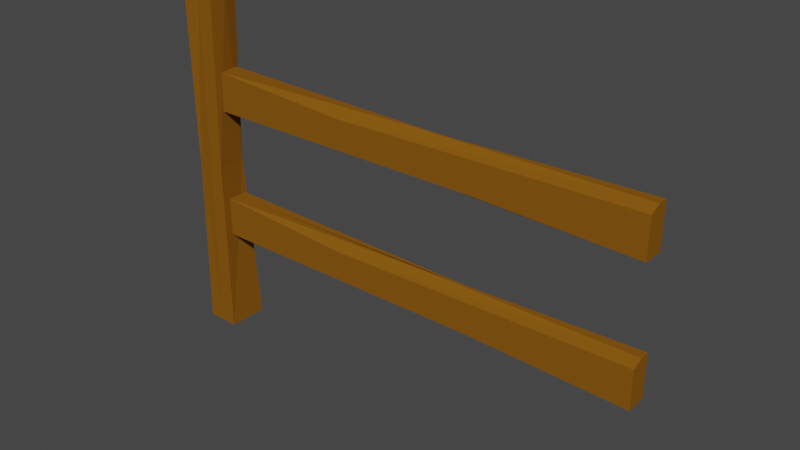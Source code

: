 # Source: fence-normal.blend  (saved by Blender 2.83.19; exported with 4.5.12 LTS)
import bpy
from mathutils import Matrix  # noqa: F401  (used for matrix-valued properties, if any)

bpy.ops.wm.read_factory_settings(use_empty=True)
scene = bpy.context.scene
scene.name = 'Scene'

# ---- collections
col_collection = bpy.data.collections.new('Collection'); scene.collection.children.link(col_collection)

# ---- materials (node trees are filled in below, after node groups)
mat_fencematerial1 = bpy.data.materials.new('FenceMaterial1')
mat_fencematerial1.alpha_threshold = 0.0
mat_fencematerial1.use_transparent_shadow = False
mat_fencematerial1.line_color = (0.0, 0.0, 0.0, 1.0)

# ---- material node trees
mat_fencematerial1.use_nodes = True; mat_fencematerial1.node_tree.nodes.clear()
_N = mat_fencematerial1.node_tree.nodes; _L = mat_fencematerial1.node_tree.links
n0 = _N.new('ShaderNodeOutputMaterial'); n0.name = 'Material Output'; n0.location = (300, 300)
n1 = _N.new('ShaderNodeBsdfPrincipled'); n1.name = 'Principled BSDF'; n1.location = (10, 300)
n1.distribution = 'GGX'
n1.subsurface_method = 'BURLEY'
n1.inputs[0].default_value = (0.233, 0.09181, 0.007357, 1.0)
n1.inputs[2].default_value = 1.0
n1.inputs[3].default_value = 1.45
n1.inputs[13].default_value = 0.0
n1.inputs[20].default_value = 0.0
n1.inputs[27].default_value = (0.0, 0.0, 0.0, 1.0)
n1.inputs[28].default_value = 1.0
_L.new(n1.outputs[0], n0.inputs[0])
n0.is_active_output = True

# ---- world
world_world = bpy.data.worlds.new('World'); scene.world = world_world
world_world.use_nodes = True; world_world.node_tree.nodes.clear()
_N = world_world.node_tree.nodes; _L = world_world.node_tree.links
n0 = _N.new('ShaderNodeOutputWorld'); n0.name = 'World Output'; n0.location = (300, 300)
n1 = _N.new('ShaderNodeBackground'); n1.name = 'Background'; n1.location = (10, 300)
n1.inputs[0].default_value = (0.05088, 0.05088, 0.05088, 1.0)
_L.new(n1.outputs[0], n0.inputs[0])
n0.is_active_output = True
world_world.color = (0.05088, 0.05088, 0.05088)
world_world.use_sun_shadow = False
world_world.sun_shadow_jitter_overblur = 0.0

# ---- meshes
me_cube_001 = bpy.data.meshes.new('Cube.001')
me_cube_001.from_pydata([(1.563, 0.1143, 1.0), (1.563, 0.1143, -1.0), (1.563, -0.1143, 0.7655), (1.563, -0.1143, -1.0), (-1.563, 0.1143, 1.0), (-1.563, 0.1143, -1.0), (-1.563, -0.1143, 1.0), (-1.614, -0.1143, -0.8003), (-1.563, 0.0, -1.0), (-1.192e-07, 0.1143, -0.7163), (1.563, 0.1143, 0.0), (-1.563, -0.1143, 0.0), (1.563, -0.1143, 0.0), (-1.563, 0.1143, 0.0), (-0.5412, -0.1143, 0.5614), (1.563, 0.0, 1.0), (0.4474, -0.1143, -0.7796), (-1.563, 0.0, 1.0), (0.5033, 0.1143, 0.7319), (1.563, 0.0, -1.0), (0.0, 0.1143, 0.0), (1.563, 0.0, 0.0), (-5.96e-08, 0.0, -1.0), (-1.563, 0.0, 0.0), (-1.192e-07, -0.1143, 0.0), (-5.96e-08, 0.0, 1.0)], [], [(25, 17, 6, 14), (24, 14, 6, 11), (23, 17, 4, 13), (22, 19, 3, 16), (21, 15, 2, 12), (20, 18, 0, 10), (9, 20, 10, 1), (5, 13, 20, 9), (13, 4, 18, 20), (19, 21, 12, 3), (1, 10, 21, 19), (10, 0, 15, 21), (8, 22, 16, 7), (5, 9, 22, 8), (9, 1, 19, 22), (8, 23, 13, 5), (7, 11, 23, 8), (11, 6, 17, 23), (16, 24, 11, 7), (3, 12, 24, 16), (12, 2, 14, 24), (15, 25, 14, 2), (0, 18, 25, 15), (18, 4, 17, 25)])
_uv = me_cube_001.uv_layers.new(name='UVMap')
_uv.uv.foreach_set('vector', [0.75, 0.625, 0.875, 0.625, 0.875, 0.75, 0.75, 0.75, 0.5, 0.875, 0.625, 0.875, 0.625, 1.0, 0.5, 1.0, 0.5, 0.125, 0.625, 0.125, 0.625, 0.25, 0.5, 0.25, 0.25, 0.625, 0.375, 0.625, 0.375, 0.75, 0.25, 0.75, 0.5, 0.625, 0.625, 0.625, 0.625, 0.75, 0.5, 0.75, 0.5, 0.375, 0.625, 0.375, 0.625, 0.5, 0.5, 0.5, 0.375, 0.375, 0.5, 0.375, 0.5, 0.5, 0.375, 0.5, 0.375, 0.25, 0.5, 0.25, 0.5, 0.375, 0.375, 0.375, 0.5, 0.25, 0.625, 0.25, 0.625, 0.375, 0.5, 0.375, 0.375, 0.625, 0.5, 0.625, 0.5, 0.75, 0.375, 0.75, 0.375, 0.5, 0.5, 0.5, 0.5, 0.625, 0.375, 0.625, 0.5, 0.5, 0.625, 0.5, 0.625, 0.625, 0.5, 0.625, 0.125, 0.625, 0.25, 0.625, 0.25, 0.75, 0.125, 0.75, 0.125, 0.5, 0.25, 0.5, 0.25, 0.625, 0.125, 0.625, 0.25, 0.5, 0.375, 0.5, 0.375, 0.625, 0.25, 0.625, 0.375, 0.125, 0.5, 0.125, 0.5, 0.25, 0.375, 0.25, 0.375, 0.0, 0.5, 0.0, 0.5, 0.125, 0.375, 0.125, 0.5, 0.0, 0.625, 0.0, 0.625, 0.125, 0.5, 0.125, 0.375, 0.875, 0.5, 0.875, 0.5, 1.0, 0.375, 1.0, 0.375, 0.75, 0.5, 0.75, 0.5, 0.875, 0.375, 0.875, 0.5, 0.75, 0.625, 0.75, 0.625, 0.875, 0.5, 0.875, 0.625, 0.625, 0.75, 0.625, 0.75, 0.75, 0.625, 0.75, 0.625, 0.5, 0.75, 0.5, 0.75, 0.625, 0.625, 0.625, 0.75, 0.5, 0.875, 0.5, 0.875, 0.625, 0.75, 0.625])
me_cube_001.materials.append(mat_fencematerial1)
me_cube_001.use_remesh_preserve_volume = False
me_cube_001.use_remesh_preserve_attributes = False
me_cube_001.use_mirror_vertex_groups = False
me_cube_001.update()
me_cube_003 = bpy.data.meshes.new('Cube.003')
me_cube_003.from_pydata([(0.07628, 0.08485, 0.9978), (0.09344, 0.1143, -1.0), (0.09344, -0.1001, 0.9844), (0.09344, -0.1143, -1.0), (-0.08839, 0.1143, 1.0), (-0.09344, 0.1143, -1.0), (-0.09344, -0.1143, 1.0), (-0.09344, -0.1143, -1.0), (5.96e-08, -0.1001, 0.9844), (0.09344, 0.0, 1.0), (-0.08839, 7.451e-09, 1.0), (5.96e-08, 0.1143, 1.0), (5.96e-08, 0.0, 1.009), (-0.09344, -0.1012, 0.0), (0.07907, -0.1072, -0.00782), (5.96e-08, -0.1143, -1.0), (5.96e-08, 0.1143, -1.0), (0.0598, 0.07003, -0.0011), (-0.09092, 0.08369, 0.4147)], [], [(12, 10, 6, 8), (3, 14, 2, 8, 6, 13, 7, 15), (7, 13, 6, 10, 4, 18, 5), (5, 16, 1, 3, 15, 7), (1, 17, 0, 9, 2, 14, 3), (5, 18, 4, 11, 0, 17, 1, 16), (9, 12, 8, 2), (0, 11, 12, 9), (11, 4, 10, 12)])
_uv = me_cube_003.uv_layers.new(name='UVMap')
_uv.uv.foreach_set('vector', [0.75, 0.625, 0.875, 0.625, 0.875, 0.75, 0.75, 0.75, 0.375, 0.75, 0.5, 0.75, 0.625, 0.75, 0.625, 0.875, 0.625, 1.0, 0.5, 1.0, 0.375, 1.0, 0.375, 0.875, 0.375, 0.0, 0.5, 0.0, 0.625, 0.0, 0.625, 0.125, 0.625, 0.25, 0.5, 0.25, 0.375, 0.25, 0.125, 0.5, 0.25, 0.5, 0.375, 0.5, 0.375, 0.75, 0.25, 0.75, 0.125, 0.75, 0.375, 0.5, 0.5, 0.5, 0.625, 0.5, 0.625, 0.625, 0.625, 0.75, 0.5, 0.75, 0.375, 0.75, 0.375, 0.25, 0.5, 0.25, 0.625, 0.25, 0.625, 0.375, 0.625, 0.5, 0.5, 0.5, 0.375, 0.5, 0.375, 0.375, 0.625, 0.625, 0.75, 0.625, 0.75, 0.75, 0.625, 0.75, 0.625, 0.5, 0.75, 0.5, 0.75, 0.625, 0.625, 0.625, 0.75, 0.5, 0.875, 0.5, 0.875, 0.625, 0.75, 0.625])
me_cube_003.materials.append(mat_fencematerial1)
me_cube_003.use_remesh_preserve_volume = False
me_cube_003.use_remesh_preserve_attributes = False
me_cube_003.use_mirror_vertex_groups = False
me_cube_003.update()
me_cube_004 = bpy.data.meshes.new('Cube.004')
me_cube_004.from_pydata([(1.563, 0.1143, 1.0), (1.563, 0.1143, -1.0), (1.563, -0.1143, 0.7655), (1.563, -0.1143, -1.0), (-1.563, 0.1143, 1.0), (-1.563, 0.1143, -1.0), (-1.563, -0.1143, 1.0), (-1.614, -0.1143, -0.8003), (-1.563, 0.0, -1.0), (-1.192e-07, 0.1143, -0.7163), (1.563, 0.1143, 0.0), (-1.563, -0.1143, 0.0), (1.563, -0.1143, 0.0), (-1.563, 0.1143, 0.0), (-0.5412, -0.1143, 0.5614), (1.563, 0.0, 1.0), (0.4474, -0.1143, -0.7796), (-1.563, 0.0, 1.0), (0.5033, 0.1143, 0.7319), (1.563, 0.0, -1.0), (0.0, 0.1143, 0.0), (1.563, 0.0, 0.0), (-5.96e-08, 0.0, -1.0), (-1.563, 0.0, 0.0), (-1.192e-07, -0.1143, 0.0), (-5.96e-08, 0.0, 1.0)], [], [(25, 17, 6, 14), (24, 14, 6, 11), (23, 17, 4, 13), (22, 19, 3, 16), (21, 15, 2, 12), (20, 18, 0, 10), (9, 20, 10, 1), (5, 13, 20, 9), (13, 4, 18, 20), (19, 21, 12, 3), (1, 10, 21, 19), (10, 0, 15, 21), (8, 22, 16, 7), (5, 9, 22, 8), (9, 1, 19, 22), (8, 23, 13, 5), (7, 11, 23, 8), (11, 6, 17, 23), (16, 24, 11, 7), (3, 12, 24, 16), (12, 2, 14, 24), (15, 25, 14, 2), (0, 18, 25, 15), (18, 4, 17, 25)])
_uv = me_cube_004.uv_layers.new(name='UVMap')
_uv.uv.foreach_set('vector', [0.75, 0.625, 0.875, 0.625, 0.875, 0.75, 0.75, 0.75, 0.5, 0.875, 0.625, 0.875, 0.625, 1.0, 0.5, 1.0, 0.5, 0.125, 0.625, 0.125, 0.625, 0.25, 0.5, 0.25, 0.25, 0.625, 0.375, 0.625, 0.375, 0.75, 0.25, 0.75, 0.5, 0.625, 0.625, 0.625, 0.625, 0.75, 0.5, 0.75, 0.5, 0.375, 0.625, 0.375, 0.625, 0.5, 0.5, 0.5, 0.375, 0.375, 0.5, 0.375, 0.5, 0.5, 0.375, 0.5, 0.375, 0.25, 0.5, 0.25, 0.5, 0.375, 0.375, 0.375, 0.5, 0.25, 0.625, 0.25, 0.625, 0.375, 0.5, 0.375, 0.375, 0.625, 0.5, 0.625, 0.5, 0.75, 0.375, 0.75, 0.375, 0.5, 0.5, 0.5, 0.5, 0.625, 0.375, 0.625, 0.5, 0.5, 0.625, 0.5, 0.625, 0.625, 0.5, 0.625, 0.125, 0.625, 0.25, 0.625, 0.25, 0.75, 0.125, 0.75, 0.125, 0.5, 0.25, 0.5, 0.25, 0.625, 0.125, 0.625, 0.25, 0.5, 0.375, 0.5, 0.375, 0.625, 0.25, 0.625, 0.375, 0.125, 0.5, 0.125, 0.5, 0.25, 0.375, 0.25, 0.375, 0.0, 0.5, 0.0, 0.5, 0.125, 0.375, 0.125, 0.5, 0.0, 0.625, 0.0, 0.625, 0.125, 0.5, 0.125, 0.375, 0.875, 0.5, 0.875, 0.5, 1.0, 0.375, 1.0, 0.375, 0.75, 0.5, 0.75, 0.5, 0.875, 0.375, 0.875, 0.5, 0.75, 0.625, 0.75, 0.625, 0.875, 0.5, 0.875, 0.625, 0.625, 0.75, 0.625, 0.75, 0.75, 0.625, 0.75, 0.625, 0.5, 0.75, 0.5, 0.75, 0.625, 0.625, 0.625, 0.75, 0.5, 0.875, 0.5, 0.875, 0.625, 0.75, 0.625])
me_cube_004.materials.append(mat_fencematerial1)
me_cube_004.use_remesh_preserve_volume = False
me_cube_004.use_remesh_preserve_attributes = False
me_cube_004.use_mirror_vertex_groups = False
me_cube_004.update()

# ---- objects
ob_fencebar_001 = bpy.data.objects.new('FenceBar.001', me_cube_001)
ob_fencepost = bpy.data.objects.new('FencePost', me_cube_003)
ob_fencebar = bpy.data.objects.new('FenceBar', me_cube_004)

# ---- transforms, parenting, visibility, modifiers, constraints
ob_fencebar_001.location = (0.04509, 0.02191, 0.4263)
ob_fencebar_001.scale = (0.8211, 0.5156, 0.1241)
ob_fencebar_001.lock_rotations_4d = False
ob_fencebar_001.empty_display_type = 'ARROWS'
ob_fencebar_001.lineart.crease_threshold = 0.0
ob_fencepost.location = (-1.314, 0.02191, 0.0)
ob_fencepost.lock_rotations_4d = False
ob_fencepost.empty_display_type = 'ARROWS'
ob_fencepost.lineart.crease_threshold = 0.0
ob_fencebar.location = (0.04509, 0.02191, -0.3236)
ob_fencebar.scale = (0.8211, 0.5156, 0.1241)
ob_fencebar.lock_rotations_4d = False
ob_fencebar.empty_display_type = 'ARROWS'
ob_fencebar.lineart.crease_threshold = 0.0

# ---- collection membership
col_collection.objects.link(ob_fencebar_001)
col_collection.objects.link(ob_fencepost)
col_collection.objects.link(ob_fencebar)

# ---- scene / render settings (as saved in the file)
scene.frame_start = 1; scene.frame_end = 250; scene.frame_set(1)
scene.render.engine = 'BLENDER_EEVEE_NEXT'
scene.cycles.use_denoising = False
scene.cycles.samples = 128
scene.cycles.sampling_pattern = 'TABULATED_SOBOL'
scene.cycles.use_adaptive_sampling = False
scene.cycles.use_light_tree = False
scene.view_settings.view_transform = 'Filmic'
bpy.context.view_layer.update()

# ---- added for rendering (the .blend has no active camera and no usable light): camera, sun
cam_auto = bpy.data.cameras.new('AutoCamera')
cam_auto.lens = 50.0
cam_auto.sensor_width = 36.0
cam_auto.clip_end = 1000.0
ob_auto_camera = bpy.data.objects.new('AutoCamera', cam_auto)
scene.collection.objects.link(ob_auto_camera)
ob_auto_camera.location = (3.10828, -3.75514, 2.52276)
ob_auto_camera.rotation_euler = (1.09748, -7.21219e-08, 0.694738)
scene.camera = ob_auto_camera
light_auto_sun = bpy.data.lights.new('AutoSun', 'SUN')
light_auto_sun.energy = 3.0
light_auto_sun.angle = 0.0523599
ob_auto_sun = bpy.data.objects.new('AutoSun', light_auto_sun)
scene.collection.objects.link(ob_auto_sun)
ob_auto_sun.rotation_euler = (0.872665, 0.174533, 0.523599)
bpy.context.view_layer.update()
